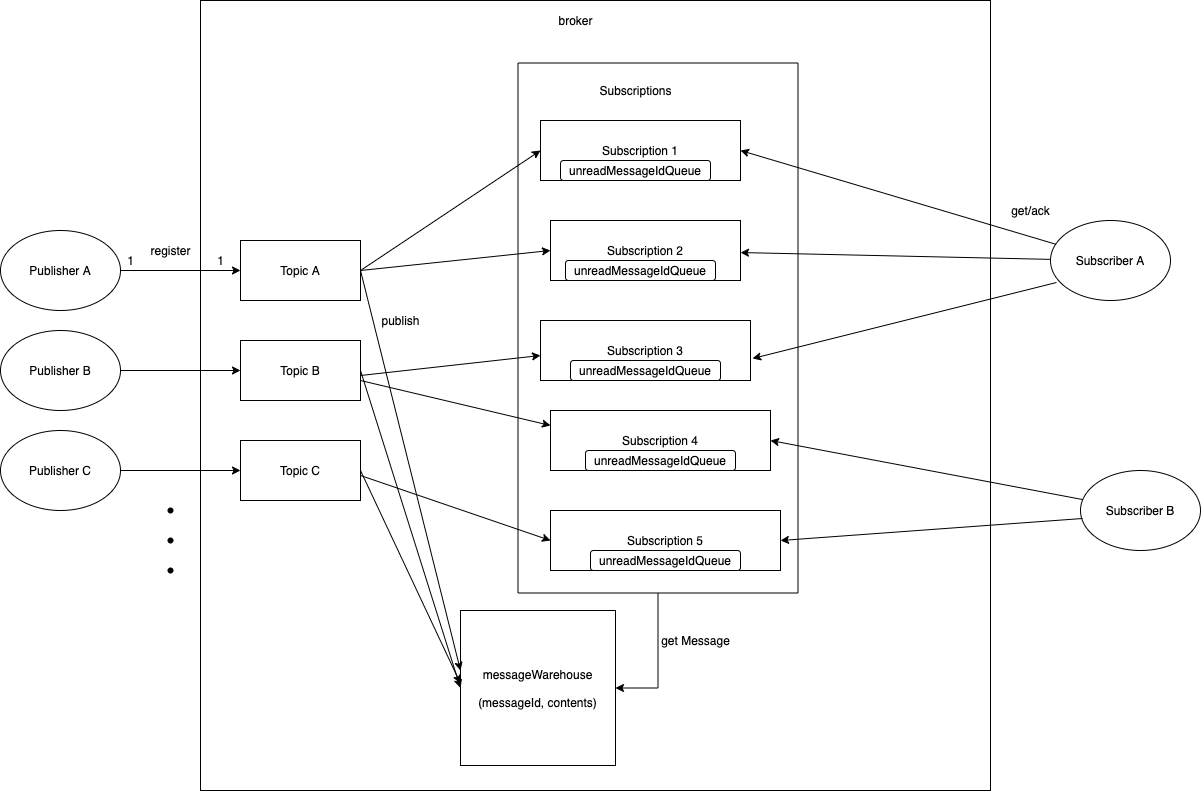

The diagram above was exported from draw.io. Its source (the exported page's mxGraphModel, read from the mxfile embedded in the PNG):
<mxGraphModel dx="1348" dy="1812" grid="1" gridSize="10" guides="1" tooltips="1" connect="1" arrows="1" fold="1" page="1" pageScale="1" pageWidth="850" pageHeight="1100" math="0" shadow="0">
  <root>
    <mxCell id="0" />
    <mxCell id="1" parent="0" />
    <mxCell id="-fssBTacAxwZ19afOLrj-11" value="" style="whiteSpace=wrap;html=1;aspect=fixed;" vertex="1" parent="1">
      <mxGeometry x="220" y="-70" width="790" height="790" as="geometry" />
    </mxCell>
    <mxCell id="-fssBTacAxwZ19afOLrj-60" value="" style="edgeStyle=orthogonalEdgeStyle;rounded=0;orthogonalLoop=1;jettySize=auto;html=1;entryX=1;entryY=0.5;entryDx=0;entryDy=0;" edge="1" parent="1" source="-fssBTacAxwZ19afOLrj-58" target="-fssBTacAxwZ19afOLrj-17">
      <mxGeometry relative="1" as="geometry" />
    </mxCell>
    <mxCell id="-fssBTacAxwZ19afOLrj-58" value="" style="rounded=0;whiteSpace=wrap;html=1;rotation=90;" vertex="1" parent="1">
      <mxGeometry x="412.5" y="117.5" width="530" height="280" as="geometry" />
    </mxCell>
    <mxCell id="-fssBTacAxwZ19afOLrj-1" value="Topic A" style="rounded=0;whiteSpace=wrap;html=1;" vertex="1" parent="1">
      <mxGeometry x="260" y="170" width="120" height="60" as="geometry" />
    </mxCell>
    <mxCell id="-fssBTacAxwZ19afOLrj-2" value="Publisher A" style="ellipse;whiteSpace=wrap;html=1;" vertex="1" parent="1">
      <mxGeometry x="20" y="160" width="120" height="80" as="geometry" />
    </mxCell>
    <mxCell id="-fssBTacAxwZ19afOLrj-3" value="Publisher B" style="ellipse;whiteSpace=wrap;html=1;" vertex="1" parent="1">
      <mxGeometry x="20" y="260" width="120" height="80" as="geometry" />
    </mxCell>
    <mxCell id="-fssBTacAxwZ19afOLrj-4" value="Publisher C" style="ellipse;whiteSpace=wrap;html=1;" vertex="1" parent="1">
      <mxGeometry x="20" y="360" width="120" height="80" as="geometry" />
    </mxCell>
    <mxCell id="-fssBTacAxwZ19afOLrj-5" value="" style="endArrow=classic;html=1;exitX=1;exitY=0.5;exitDx=0;exitDy=0;entryX=0;entryY=0.5;entryDx=0;entryDy=0;" edge="1" parent="1" source="-fssBTacAxwZ19afOLrj-2" target="-fssBTacAxwZ19afOLrj-1">
      <mxGeometry width="50" height="50" relative="1" as="geometry">
        <mxPoint x="150" y="250" as="sourcePoint" />
        <mxPoint x="240" y="300" as="targetPoint" />
      </mxGeometry>
    </mxCell>
    <mxCell id="-fssBTacAxwZ19afOLrj-6" value="" style="endArrow=classic;html=1;exitX=1;exitY=0.5;exitDx=0;exitDy=0;" edge="1" parent="1" source="-fssBTacAxwZ19afOLrj-3">
      <mxGeometry width="50" height="50" relative="1" as="geometry">
        <mxPoint x="210" y="310" as="sourcePoint" />
        <mxPoint x="260" y="300" as="targetPoint" />
      </mxGeometry>
    </mxCell>
    <mxCell id="-fssBTacAxwZ19afOLrj-7" value="" style="endArrow=classic;html=1;exitX=1;exitY=0.5;exitDx=0;exitDy=0;entryX=0;entryY=0.5;entryDx=0;entryDy=0;" edge="1" parent="1" source="-fssBTacAxwZ19afOLrj-4" target="-fssBTacAxwZ19afOLrj-9">
      <mxGeometry width="50" height="50" relative="1" as="geometry">
        <mxPoint x="200" y="410" as="sourcePoint" />
        <mxPoint x="250" y="400" as="targetPoint" />
      </mxGeometry>
    </mxCell>
    <mxCell id="-fssBTacAxwZ19afOLrj-8" value="Topic B" style="rounded=0;whiteSpace=wrap;html=1;" vertex="1" parent="1">
      <mxGeometry x="260" y="270" width="120" height="60" as="geometry" />
    </mxCell>
    <mxCell id="-fssBTacAxwZ19afOLrj-9" value="Topic C" style="rounded=0;whiteSpace=wrap;html=1;" vertex="1" parent="1">
      <mxGeometry x="260" y="370" width="120" height="60" as="geometry" />
    </mxCell>
    <mxCell id="-fssBTacAxwZ19afOLrj-10" value="register" style="text;html=1;align=center;verticalAlign=middle;resizable=0;points=[];autosize=1;strokeColor=none;" vertex="1" parent="1">
      <mxGeometry x="160" y="170" width="60" height="20" as="geometry" />
    </mxCell>
    <mxCell id="-fssBTacAxwZ19afOLrj-12" value="" style="shape=waypoint;sketch=0;size=6;pointerEvents=1;points=[];fillColor=none;resizable=0;rotatable=0;perimeter=centerPerimeter;snapToPoint=1;" vertex="1" parent="1">
      <mxGeometry x="170" y="420" width="40" height="40" as="geometry" />
    </mxCell>
    <mxCell id="-fssBTacAxwZ19afOLrj-13" value="" style="shape=waypoint;sketch=0;size=6;pointerEvents=1;points=[];fillColor=none;resizable=0;rotatable=0;perimeter=centerPerimeter;snapToPoint=1;" vertex="1" parent="1">
      <mxGeometry x="170" y="450" width="40" height="40" as="geometry" />
    </mxCell>
    <mxCell id="-fssBTacAxwZ19afOLrj-14" value="" style="shape=waypoint;sketch=0;size=6;pointerEvents=1;points=[];fillColor=none;resizable=0;rotatable=0;perimeter=centerPerimeter;snapToPoint=1;" vertex="1" parent="1">
      <mxGeometry x="170" y="480" width="40" height="40" as="geometry" />
    </mxCell>
    <mxCell id="-fssBTacAxwZ19afOLrj-17" value="messageWarehouse&lt;br&gt;&lt;br&gt;(messageId, contents)" style="whiteSpace=wrap;html=1;aspect=fixed;" vertex="1" parent="1">
      <mxGeometry x="480" y="540" width="155" height="155" as="geometry" />
    </mxCell>
    <mxCell id="-fssBTacAxwZ19afOLrj-18" value="broker" style="text;html=1;align=center;verticalAlign=middle;resizable=0;points=[];autosize=1;strokeColor=none;" vertex="1" parent="1">
      <mxGeometry x="570" y="-60" width="50" height="20" as="geometry" />
    </mxCell>
    <mxCell id="-fssBTacAxwZ19afOLrj-19" value="" style="endArrow=classic;html=1;exitX=1;exitY=0.5;exitDx=0;exitDy=0;entryX=0;entryY=0.5;entryDx=0;entryDy=0;entryPerimeter=0;" edge="1" parent="1" source="-fssBTacAxwZ19afOLrj-1" target="-fssBTacAxwZ19afOLrj-24">
      <mxGeometry width="50" height="50" relative="1" as="geometry">
        <mxPoint x="150" y="210" as="sourcePoint" />
        <mxPoint x="470" y="220" as="targetPoint" />
      </mxGeometry>
    </mxCell>
    <mxCell id="-fssBTacAxwZ19afOLrj-21" value="" style="endArrow=classic;html=1;exitX=1;exitY=0.5;exitDx=0;exitDy=0;entryX=0;entryY=0.5;entryDx=0;entryDy=0;" edge="1" parent="1" source="-fssBTacAxwZ19afOLrj-8" target="-fssBTacAxwZ19afOLrj-17">
      <mxGeometry width="50" height="50" relative="1" as="geometry">
        <mxPoint x="390" y="210" as="sourcePoint" />
        <mxPoint x="470" y="255.71428571428578" as="targetPoint" />
      </mxGeometry>
    </mxCell>
    <mxCell id="-fssBTacAxwZ19afOLrj-22" value="publish" style="text;html=1;align=center;verticalAlign=middle;resizable=0;points=[];autosize=1;strokeColor=none;" vertex="1" parent="1">
      <mxGeometry x="395" y="240" width="50" height="20" as="geometry" />
    </mxCell>
    <mxCell id="-fssBTacAxwZ19afOLrj-23" value="" style="endArrow=classic;html=1;exitX=1;exitY=0.5;exitDx=0;exitDy=0;" edge="1" parent="1" source="-fssBTacAxwZ19afOLrj-9">
      <mxGeometry width="50" height="50" relative="1" as="geometry">
        <mxPoint x="450" y="430" as="sourcePoint" />
        <mxPoint x="480" y="613" as="targetPoint" />
      </mxGeometry>
    </mxCell>
    <mxCell id="-fssBTacAxwZ19afOLrj-24" value="Subscription 1" style="rounded=0;whiteSpace=wrap;html=1;" vertex="1" parent="1">
      <mxGeometry x="560" y="50" width="200" height="60" as="geometry" />
    </mxCell>
    <mxCell id="-fssBTacAxwZ19afOLrj-25" value="Subscription 3" style="rounded=0;whiteSpace=wrap;html=1;" vertex="1" parent="1">
      <mxGeometry x="560" y="250" width="210" height="60" as="geometry" />
    </mxCell>
    <mxCell id="-fssBTacAxwZ19afOLrj-26" value="Subscription 2" style="rounded=0;whiteSpace=wrap;html=1;" vertex="1" parent="1">
      <mxGeometry x="570" y="150" width="190" height="60" as="geometry" />
    </mxCell>
    <mxCell id="-fssBTacAxwZ19afOLrj-27" value="Subscription 4" style="rounded=0;whiteSpace=wrap;html=1;" vertex="1" parent="1">
      <mxGeometry x="570" y="340" width="220" height="60" as="geometry" />
    </mxCell>
    <mxCell id="-fssBTacAxwZ19afOLrj-28" value="Subscription 5" style="rounded=0;whiteSpace=wrap;html=1;" vertex="1" parent="1">
      <mxGeometry x="570" y="440" width="230" height="60" as="geometry" />
    </mxCell>
    <mxCell id="-fssBTacAxwZ19afOLrj-29" value="1" style="text;html=1;align=center;verticalAlign=middle;resizable=0;points=[];autosize=1;strokeColor=none;" vertex="1" parent="1">
      <mxGeometry x="140" y="180" width="20" height="20" as="geometry" />
    </mxCell>
    <mxCell id="-fssBTacAxwZ19afOLrj-30" value="1" style="text;html=1;align=center;verticalAlign=middle;resizable=0;points=[];autosize=1;strokeColor=none;" vertex="1" parent="1">
      <mxGeometry x="230" y="180" width="20" height="20" as="geometry" />
    </mxCell>
    <mxCell id="-fssBTacAxwZ19afOLrj-31" value="" style="endArrow=classic;html=1;exitX=1;exitY=0.5;exitDx=0;exitDy=0;entryX=0;entryY=0.5;entryDx=0;entryDy=0;" edge="1" parent="1" source="-fssBTacAxwZ19afOLrj-1" target="-fssBTacAxwZ19afOLrj-26">
      <mxGeometry width="50" height="50" relative="1" as="geometry">
        <mxPoint x="390" y="210" as="sourcePoint" />
        <mxPoint x="570" y="120" as="targetPoint" />
      </mxGeometry>
    </mxCell>
    <mxCell id="-fssBTacAxwZ19afOLrj-32" value="" style="endArrow=classic;html=1;entryX=0;entryY=0.25;entryDx=0;entryDy=0;" edge="1" parent="1" target="-fssBTacAxwZ19afOLrj-27">
      <mxGeometry width="50" height="50" relative="1" as="geometry">
        <mxPoint x="380" y="310" as="sourcePoint" />
        <mxPoint x="570" y="310" as="targetPoint" />
      </mxGeometry>
    </mxCell>
    <mxCell id="-fssBTacAxwZ19afOLrj-33" value="" style="endArrow=classic;html=1;entryX=0;entryY=0.5;entryDx=0;entryDy=0;" edge="1" parent="1">
      <mxGeometry width="50" height="50" relative="1" as="geometry">
        <mxPoint x="380" y="305" as="sourcePoint" />
        <mxPoint x="560" y="285" as="targetPoint" />
      </mxGeometry>
    </mxCell>
    <mxCell id="-fssBTacAxwZ19afOLrj-34" value="" style="endArrow=classic;html=1;exitX=1;exitY=0.5;exitDx=0;exitDy=0;" edge="1" parent="1" source="-fssBTacAxwZ19afOLrj-1">
      <mxGeometry width="50" height="50" relative="1" as="geometry">
        <mxPoint x="390" y="310" as="sourcePoint" />
        <mxPoint x="480" y="600" as="targetPoint" />
      </mxGeometry>
    </mxCell>
    <mxCell id="-fssBTacAxwZ19afOLrj-35" value="" style="endArrow=classic;html=1;entryX=0;entryY=0.5;entryDx=0;entryDy=0;" edge="1" parent="1" target="-fssBTacAxwZ19afOLrj-28">
      <mxGeometry width="50" height="50" relative="1" as="geometry">
        <mxPoint x="380" y="405" as="sourcePoint" />
        <mxPoint x="570" y="450" as="targetPoint" />
      </mxGeometry>
    </mxCell>
    <mxCell id="-fssBTacAxwZ19afOLrj-36" value="unreadMessageIdQueue" style="rounded=1;whiteSpace=wrap;html=1;" vertex="1" parent="1">
      <mxGeometry x="580" y="90" width="150" height="20" as="geometry" />
    </mxCell>
    <mxCell id="-fssBTacAxwZ19afOLrj-40" value="unreadMessageIdQueue" style="rounded=1;whiteSpace=wrap;html=1;" vertex="1" parent="1">
      <mxGeometry x="585" y="190" width="150" height="20" as="geometry" />
    </mxCell>
    <mxCell id="-fssBTacAxwZ19afOLrj-41" value="unreadMessageIdQueue" style="rounded=1;whiteSpace=wrap;html=1;" vertex="1" parent="1">
      <mxGeometry x="590" y="290" width="150" height="20" as="geometry" />
    </mxCell>
    <mxCell id="-fssBTacAxwZ19afOLrj-42" value="unreadMessageIdQueue" style="rounded=1;whiteSpace=wrap;html=1;" vertex="1" parent="1">
      <mxGeometry x="605" y="380" width="150" height="20" as="geometry" />
    </mxCell>
    <mxCell id="-fssBTacAxwZ19afOLrj-44" value="unreadMessageIdQueue" style="rounded=1;whiteSpace=wrap;html=1;" vertex="1" parent="1">
      <mxGeometry x="610" y="480" width="150" height="20" as="geometry" />
    </mxCell>
    <mxCell id="-fssBTacAxwZ19afOLrj-46" value="Subscriber A" style="ellipse;whiteSpace=wrap;html=1;" vertex="1" parent="1">
      <mxGeometry x="1070" y="150" width="120" height="80" as="geometry" />
    </mxCell>
    <mxCell id="-fssBTacAxwZ19afOLrj-48" value="Subscriber B" style="ellipse;whiteSpace=wrap;html=1;" vertex="1" parent="1">
      <mxGeometry x="1100" y="400" width="120" height="80" as="geometry" />
    </mxCell>
    <mxCell id="-fssBTacAxwZ19afOLrj-51" value="" style="endArrow=classic;html=1;entryX=1;entryY=0.5;entryDx=0;entryDy=0;" edge="1" parent="1" source="-fssBTacAxwZ19afOLrj-48" target="-fssBTacAxwZ19afOLrj-27">
      <mxGeometry width="50" height="50" relative="1" as="geometry">
        <mxPoint x="870" y="385" as="sourcePoint" />
        <mxPoint x="1050" y="265" as="targetPoint" />
      </mxGeometry>
    </mxCell>
    <mxCell id="-fssBTacAxwZ19afOLrj-52" value="" style="endArrow=classic;html=1;entryX=1.01;entryY=0.633;entryDx=0;entryDy=0;entryPerimeter=0;exitX=0.05;exitY=0.775;exitDx=0;exitDy=0;exitPerimeter=0;" edge="1" parent="1" source="-fssBTacAxwZ19afOLrj-46" target="-fssBTacAxwZ19afOLrj-25">
      <mxGeometry width="50" height="50" relative="1" as="geometry">
        <mxPoint x="1130" y="300" as="sourcePoint" />
        <mxPoint x="1080" y="340" as="targetPoint" />
      </mxGeometry>
    </mxCell>
    <mxCell id="-fssBTacAxwZ19afOLrj-53" value="" style="endArrow=classic;html=1;entryX=1;entryY=0.5;entryDx=0;entryDy=0;exitX=0.017;exitY=0.6;exitDx=0;exitDy=0;exitPerimeter=0;" edge="1" parent="1" source="-fssBTacAxwZ19afOLrj-48" target="-fssBTacAxwZ19afOLrj-28">
      <mxGeometry width="50" height="50" relative="1" as="geometry">
        <mxPoint x="1070" y="560" as="sourcePoint" />
        <mxPoint x="1110" y="450" as="targetPoint" />
      </mxGeometry>
    </mxCell>
    <mxCell id="-fssBTacAxwZ19afOLrj-54" value="" style="endArrow=classic;html=1;entryX=1;entryY=0.5;entryDx=0;entryDy=0;" edge="1" parent="1" source="-fssBTacAxwZ19afOLrj-46" target="-fssBTacAxwZ19afOLrj-24">
      <mxGeometry width="50" height="50" relative="1" as="geometry">
        <mxPoint x="1190" y="100" as="sourcePoint" />
        <mxPoint x="1072" y="19.99999999999997" as="targetPoint" />
      </mxGeometry>
    </mxCell>
    <mxCell id="-fssBTacAxwZ19afOLrj-55" value="" style="endArrow=classic;html=1;" edge="1" parent="1" source="-fssBTacAxwZ19afOLrj-46" target="-fssBTacAxwZ19afOLrj-26">
      <mxGeometry width="50" height="50" relative="1" as="geometry">
        <mxPoint x="758" y="180" as="sourcePoint" />
        <mxPoint x="1070" y="110.03999999999996" as="targetPoint" />
      </mxGeometry>
    </mxCell>
    <mxCell id="-fssBTacAxwZ19afOLrj-56" value="get/ack" style="text;html=1;align=center;verticalAlign=middle;resizable=0;points=[];autosize=1;strokeColor=none;" vertex="1" parent="1">
      <mxGeometry x="1025" y="130" width="50" height="20" as="geometry" />
    </mxCell>
    <mxCell id="-fssBTacAxwZ19afOLrj-61" value="get Message" style="text;html=1;align=center;verticalAlign=middle;resizable=0;points=[];autosize=1;strokeColor=none;" vertex="1" parent="1">
      <mxGeometry x="675" y="560" width="80" height="20" as="geometry" />
    </mxCell>
    <mxCell id="-fssBTacAxwZ19afOLrj-62" value="Subscriptions" style="text;html=1;align=center;verticalAlign=middle;resizable=0;points=[];autosize=1;strokeColor=none;" vertex="1" parent="1">
      <mxGeometry x="610" y="10" width="90" height="20" as="geometry" />
    </mxCell>
  </root>
</mxGraphModel>